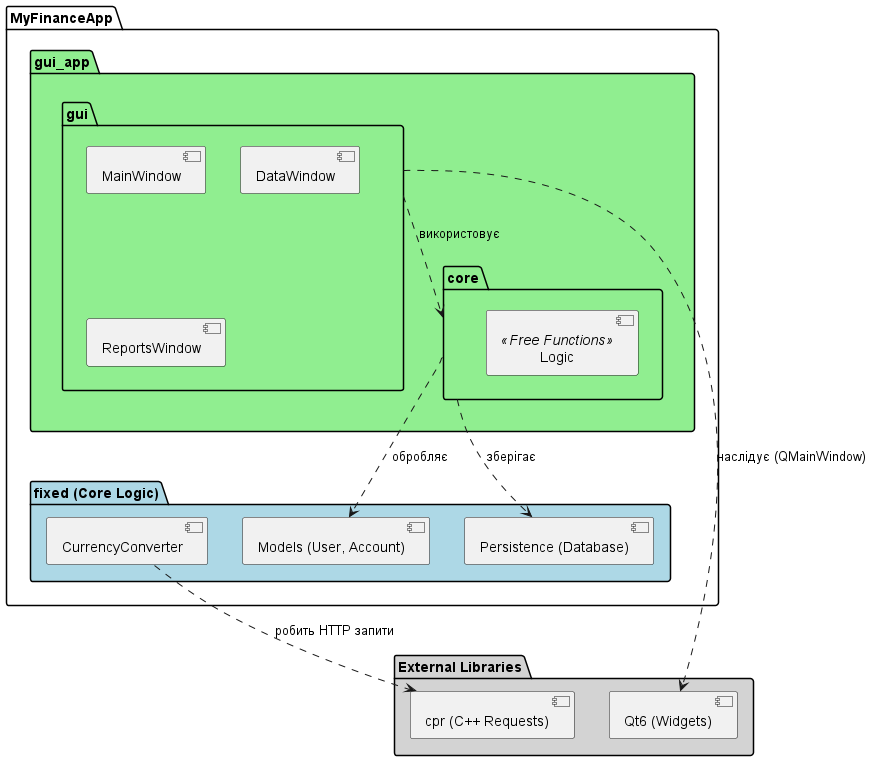

The diagram above was rendered by PlantUML. Its source (embedded in the PNG):
@startuml
package "MyFinanceApp" {
    
    package "gui_app" #LightGreen {
        package "gui" {
            [MainWindow]
            [DataWindow]
            [ReportsWindow]
        }
        package "core" {
            [Logic] <<Free Functions>>
        }
    }
    
    package "fixed (Core Logic)" #LightBlue {
        [Models (User, Account)]
        [Persistence (Database)]
        [CurrencyConverter]
    }
}

package "External Libraries" #LightGrey {
    [Qt6 (Widgets)]
    [cpr (C++ Requests)]
}

gui ..> core : використовує
gui ..> [Qt6 (Widgets)] : наслідує (QMainWindow)
core ..> [Models (User, Account)] : обробляє
core ..> [Persistence (Database)] : зберігає
[CurrencyConverter] ..> [cpr (C++ Requests)] : робить HTTP запити
@enduml